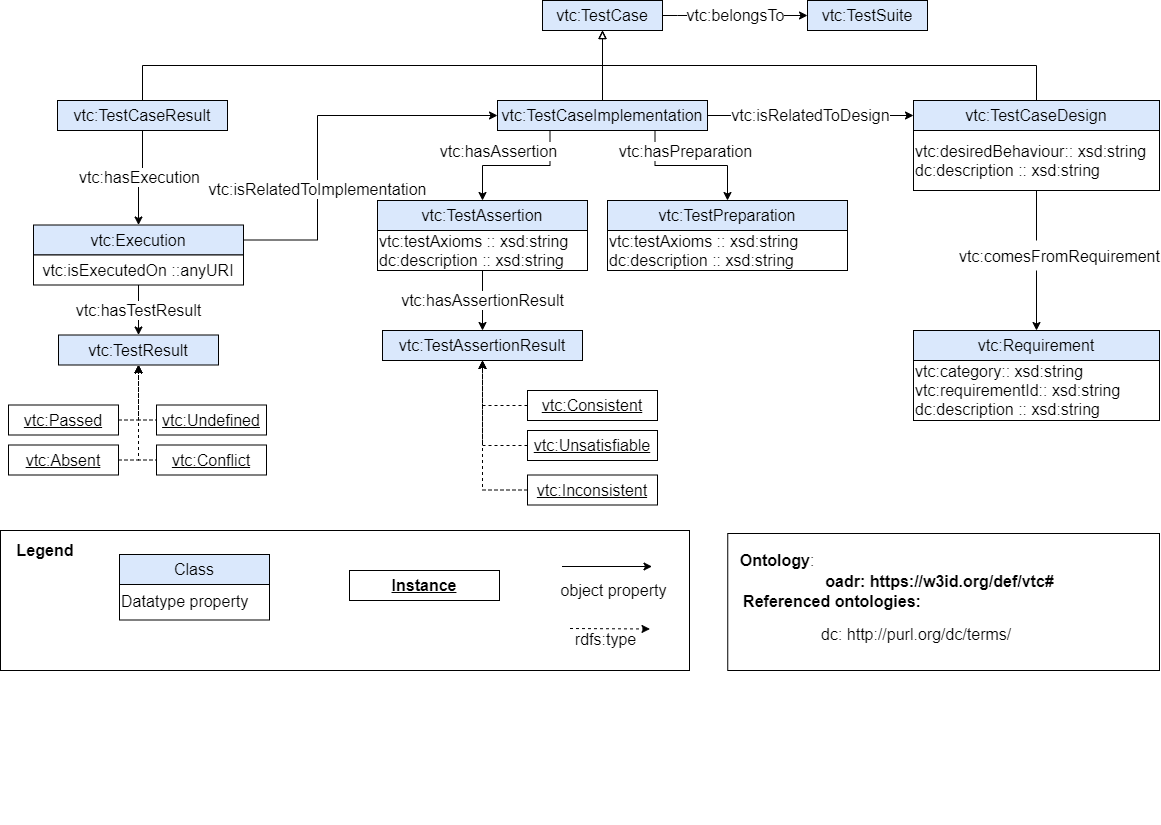

The diagram above was exported from draw.io. Its source (the exported page's mxGraphModel, read from the mxfile embedded in the PNG):
<mxGraphModel dx="2130" dy="728" grid="1" gridSize="10" guides="1" tooltips="1" connect="1" arrows="1" fold="1" page="1" pageScale="1" pageWidth="827" pageHeight="1169" math="0" shadow="0">
  <root>
    <mxCell id="0" />
    <mxCell id="1" parent="0" />
    <mxCell id="JcWA8t5O4l4DURT3KLrp-3" value="vtc:belongsTo" style="edgeStyle=orthogonalEdgeStyle;rounded=0;orthogonalLoop=1;jettySize=auto;html=1;fontSize=16;" parent="1" source="JcWA8t5O4l4DURT3KLrp-1" target="JcWA8t5O4l4DURT3KLrp-2" edge="1">
      <mxGeometry relative="1" as="geometry">
        <Array as="points">
          <mxPoint x="200" y="95" />
          <mxPoint x="200" y="95" />
        </Array>
      </mxGeometry>
    </mxCell>
    <mxCell id="JcWA8t5O4l4DURT3KLrp-1" value="vtc:TestCase" style="rounded=0;whiteSpace=wrap;html=1;fillColor=#dae8fc;strokeColor=#000000;fontSize=16;" parent="1" vertex="1">
      <mxGeometry x="65" y="80" width="120" height="30" as="geometry" />
    </mxCell>
    <mxCell id="JcWA8t5O4l4DURT3KLrp-2" value="vtc:TestSuite" style="rounded=0;whiteSpace=wrap;html=1;fillColor=#dae8fc;strokeColor=#000000;fontSize=16;" parent="1" vertex="1">
      <mxGeometry x="330" y="80" width="120" height="30" as="geometry" />
    </mxCell>
    <mxCell id="JcWA8t5O4l4DURT3KLrp-5" style="edgeStyle=orthogonalEdgeStyle;rounded=0;orthogonalLoop=1;jettySize=auto;html=1;exitX=0.5;exitY=0;exitDx=0;exitDy=0;entryX=0.5;entryY=1;entryDx=0;entryDy=0;fontSize=16;endArrow=block;endFill=0;" parent="1" source="JcWA8t5O4l4DURT3KLrp-4" target="JcWA8t5O4l4DURT3KLrp-1" edge="1">
      <mxGeometry relative="1" as="geometry" />
    </mxCell>
    <mxCell id="JcWA8t5O4l4DURT3KLrp-8" value="vtc:isRelatedToDesign" style="edgeStyle=orthogonalEdgeStyle;rounded=0;orthogonalLoop=1;jettySize=auto;html=1;fontSize=16;" parent="1" source="JcWA8t5O4l4DURT3KLrp-4" target="JcWA8t5O4l4DURT3KLrp-7" edge="1">
      <mxGeometry relative="1" as="geometry" />
    </mxCell>
    <mxCell id="JcWA8t5O4l4DURT3KLrp-10" value="" style="edgeStyle=orthogonalEdgeStyle;rounded=0;orthogonalLoop=1;jettySize=auto;html=1;fontSize=16;exitX=0.25;exitY=1;exitDx=0;exitDy=0;" parent="1" source="JcWA8t5O4l4DURT3KLrp-4" target="JcWA8t5O4l4DURT3KLrp-9" edge="1">
      <mxGeometry x="0.4737" y="-25" relative="1" as="geometry">
        <mxPoint as="offset" />
      </mxGeometry>
    </mxCell>
    <mxCell id="JcWA8t5O4l4DURT3KLrp-51" value="vtc:hasAssertion" style="text;html=1;align=center;verticalAlign=middle;resizable=0;points=[];labelBackgroundColor=#ffffff;fontSize=16;" parent="JcWA8t5O4l4DURT3KLrp-10" vertex="1" connectable="0">
      <mxGeometry x="-0.6316" y="-22" relative="1" as="geometry">
        <mxPoint x="-30.5" y="-5" as="offset" />
      </mxGeometry>
    </mxCell>
    <mxCell id="JcWA8t5O4l4DURT3KLrp-12" style="edgeStyle=orthogonalEdgeStyle;rounded=0;orthogonalLoop=1;jettySize=auto;html=1;exitX=0.75;exitY=1;exitDx=0;exitDy=0;entryX=0.5;entryY=0;entryDx=0;entryDy=0;fontSize=16;" parent="1" source="JcWA8t5O4l4DURT3KLrp-4" target="JcWA8t5O4l4DURT3KLrp-11" edge="1">
      <mxGeometry relative="1" as="geometry" />
    </mxCell>
    <mxCell id="JcWA8t5O4l4DURT3KLrp-13" value="vtc:hasPreparation" style="text;html=1;align=center;verticalAlign=middle;resizable=0;points=[];labelBackgroundColor=#ffffff;fontSize=16;" parent="JcWA8t5O4l4DURT3KLrp-12" vertex="1" connectable="0">
      <mxGeometry x="-0.5" y="22" relative="1" as="geometry">
        <mxPoint x="30" y="7" as="offset" />
      </mxGeometry>
    </mxCell>
    <mxCell id="JcWA8t5O4l4DURT3KLrp-4" value="vtc:TestCaseImplementation" style="rounded=0;whiteSpace=wrap;html=1;fillColor=#dae8fc;strokeColor=#000000;fontSize=16;" parent="1" vertex="1">
      <mxGeometry x="20" y="180" width="210" height="30" as="geometry" />
    </mxCell>
    <mxCell id="JcWA8t5O4l4DURT3KLrp-9" value="vtc:TestAssertion" style="rounded=0;whiteSpace=wrap;html=1;fillColor=#dae8fc;strokeColor=#000000;fontSize=16;" parent="1" vertex="1">
      <mxGeometry x="-100" y="280" width="210" height="30" as="geometry" />
    </mxCell>
    <mxCell id="JcWA8t5O4l4DURT3KLrp-69" style="edgeStyle=orthogonalEdgeStyle;rounded=0;orthogonalLoop=1;jettySize=auto;html=1;exitX=0.5;exitY=0;exitDx=0;exitDy=0;entryX=0.5;entryY=1;entryDx=0;entryDy=0;fontSize=16;endArrow=block;endFill=0;" parent="1" source="JcWA8t5O4l4DURT3KLrp-7" target="JcWA8t5O4l4DURT3KLrp-1" edge="1">
      <mxGeometry relative="1" as="geometry" />
    </mxCell>
    <mxCell id="JcWA8t5O4l4DURT3KLrp-7" value="vtc:TestCaseDesign" style="rounded=0;whiteSpace=wrap;html=1;fillColor=#dae8fc;strokeColor=#000000;fontSize=16;" parent="1" vertex="1">
      <mxGeometry x="436" y="180" width="246" height="30" as="geometry" />
    </mxCell>
    <mxCell id="JcWA8t5O4l4DURT3KLrp-11" value="vtc:TestPreparation" style="rounded=0;whiteSpace=wrap;html=1;fillColor=#dae8fc;strokeColor=#000000;fontSize=16;" parent="1" vertex="1">
      <mxGeometry x="130" y="280" width="240" height="30" as="geometry" />
    </mxCell>
    <mxCell id="JcWA8t5O4l4DURT3KLrp-17" value="vtc:hasExecution" style="edgeStyle=orthogonalEdgeStyle;rounded=0;orthogonalLoop=1;jettySize=auto;html=1;fontSize=16;exitX=0.5;exitY=1;exitDx=0;exitDy=0;" parent="1" source="JcWA8t5O4l4DURT3KLrp-14" target="JcWA8t5O4l4DURT3KLrp-16" edge="1">
      <mxGeometry relative="1" as="geometry">
        <mxPoint x="-335.4999999999998" y="240" as="sourcePoint" />
      </mxGeometry>
    </mxCell>
    <mxCell id="JcWA8t5O4l4DURT3KLrp-18" value="vtc:isRelatedToImplementation" style="edgeStyle=orthogonalEdgeStyle;rounded=0;orthogonalLoop=1;jettySize=auto;html=1;exitX=1;exitY=0.5;exitDx=0;exitDy=0;entryX=0;entryY=0.5;entryDx=0;entryDy=0;fontSize=16;" parent="1" source="JcWA8t5O4l4DURT3KLrp-16" target="JcWA8t5O4l4DURT3KLrp-4" edge="1">
      <mxGeometry x="-0.3474" relative="1" as="geometry">
        <Array as="points">
          <mxPoint x="-160" y="320" />
          <mxPoint x="-160" y="195" />
        </Array>
        <mxPoint y="-1" as="offset" />
      </mxGeometry>
    </mxCell>
    <mxCell id="JcWA8t5O4l4DURT3KLrp-68" style="edgeStyle=orthogonalEdgeStyle;rounded=0;orthogonalLoop=1;jettySize=auto;html=1;exitX=0.5;exitY=0;exitDx=0;exitDy=0;entryX=0.5;entryY=1;entryDx=0;entryDy=0;fontSize=16;endArrow=block;endFill=0;" parent="1" source="JcWA8t5O4l4DURT3KLrp-14" target="JcWA8t5O4l4DURT3KLrp-1" edge="1">
      <mxGeometry relative="1" as="geometry" />
    </mxCell>
    <mxCell id="JcWA8t5O4l4DURT3KLrp-14" value="vtc:TestCaseResult" style="rounded=0;whiteSpace=wrap;html=1;fillColor=#dae8fc;strokeColor=#000000;fontSize=16;" parent="1" vertex="1">
      <mxGeometry x="-420" y="180" width="170" height="30" as="geometry" />
    </mxCell>
    <mxCell id="JcWA8t5O4l4DURT3KLrp-16" value="vtc:Execution" style="rounded=0;whiteSpace=wrap;html=1;fillColor=#dae8fc;strokeColor=#000000;fontSize=16;" parent="1" vertex="1">
      <mxGeometry x="-444" y="304.5" width="210" height="30" as="geometry" />
    </mxCell>
    <mxCell id="JcWA8t5O4l4DURT3KLrp-21" value="vtc:hasTestResult" style="edgeStyle=orthogonalEdgeStyle;rounded=0;orthogonalLoop=1;jettySize=auto;html=1;exitX=0.5;exitY=1;exitDx=0;exitDy=0;fontSize=16;" parent="1" source="JcWA8t5O4l4DURT3KLrp-19" target="JcWA8t5O4l4DURT3KLrp-20" edge="1">
      <mxGeometry relative="1" as="geometry" />
    </mxCell>
    <mxCell id="JcWA8t5O4l4DURT3KLrp-19" value="vtc:isExecutedOn ::anyURI" style="rounded=0;whiteSpace=wrap;html=1;fontSize=16;" parent="1" vertex="1">
      <mxGeometry x="-444" y="334.5" width="210" height="30" as="geometry" />
    </mxCell>
    <mxCell id="JcWA8t5O4l4DURT3KLrp-20" value="vtc:TestResult" style="rounded=0;whiteSpace=wrap;html=1;fillColor=#dae8fc;strokeColor=#000000;fontSize=16;" parent="1" vertex="1">
      <mxGeometry x="-419" y="414.5" width="160" height="30" as="geometry" />
    </mxCell>
    <mxCell id="JcWA8t5O4l4DURT3KLrp-28" style="edgeStyle=orthogonalEdgeStyle;rounded=0;orthogonalLoop=1;jettySize=auto;html=1;exitX=1;exitY=0.5;exitDx=0;exitDy=0;entryX=0.5;entryY=1;entryDx=0;entryDy=0;dashed=1;fontSize=16;" parent="1" source="JcWA8t5O4l4DURT3KLrp-23" target="JcWA8t5O4l4DURT3KLrp-20" edge="1">
      <mxGeometry relative="1" as="geometry" />
    </mxCell>
    <mxCell id="JcWA8t5O4l4DURT3KLrp-23" value="&lt;u&gt;vtc:Passed&lt;/u&gt;" style="rounded=0;whiteSpace=wrap;html=1;fontSize=16;" parent="1" vertex="1">
      <mxGeometry x="-469" y="484.5" width="110" height="30" as="geometry" />
    </mxCell>
    <mxCell id="JcWA8t5O4l4DURT3KLrp-29" style="edgeStyle=orthogonalEdgeStyle;rounded=0;orthogonalLoop=1;jettySize=auto;html=1;exitX=1;exitY=0.5;exitDx=0;exitDy=0;dashed=1;fontSize=16;" parent="1" source="JcWA8t5O4l4DURT3KLrp-24" target="JcWA8t5O4l4DURT3KLrp-20" edge="1">
      <mxGeometry relative="1" as="geometry">
        <Array as="points">
          <mxPoint x="-339" y="499.5" />
        </Array>
      </mxGeometry>
    </mxCell>
    <mxCell id="JcWA8t5O4l4DURT3KLrp-24" value="&lt;u&gt;vtc:Undefined&lt;/u&gt;" style="rounded=0;whiteSpace=wrap;html=1;fontSize=16;" parent="1" vertex="1">
      <mxGeometry x="-321" y="484.5" width="110" height="30" as="geometry" />
    </mxCell>
    <mxCell id="JcWA8t5O4l4DURT3KLrp-30" style="edgeStyle=orthogonalEdgeStyle;rounded=0;orthogonalLoop=1;jettySize=auto;html=1;exitX=1;exitY=0.5;exitDx=0;exitDy=0;dashed=1;fontSize=16;" parent="1" source="JcWA8t5O4l4DURT3KLrp-25" target="JcWA8t5O4l4DURT3KLrp-20" edge="1">
      <mxGeometry relative="1" as="geometry" />
    </mxCell>
    <mxCell id="JcWA8t5O4l4DURT3KLrp-25" value="&lt;u&gt;vtc:Absent&lt;/u&gt;" style="rounded=0;whiteSpace=wrap;html=1;fontSize=16;" parent="1" vertex="1">
      <mxGeometry x="-469" y="524.5" width="110" height="30" as="geometry" />
    </mxCell>
    <mxCell id="JcWA8t5O4l4DURT3KLrp-31" style="edgeStyle=orthogonalEdgeStyle;rounded=0;orthogonalLoop=1;jettySize=auto;html=1;exitX=1;exitY=0.5;exitDx=0;exitDy=0;dashed=1;fontSize=16;" parent="1" source="JcWA8t5O4l4DURT3KLrp-27" target="JcWA8t5O4l4DURT3KLrp-20" edge="1">
      <mxGeometry relative="1" as="geometry">
        <Array as="points">
          <mxPoint x="-339" y="539.5" />
        </Array>
      </mxGeometry>
    </mxCell>
    <mxCell id="JcWA8t5O4l4DURT3KLrp-27" value="&lt;u&gt;vtc:Conflict&lt;/u&gt;" style="rounded=0;whiteSpace=wrap;html=1;fontSize=16;" parent="1" vertex="1">
      <mxGeometry x="-321" y="524.5" width="110" height="30" as="geometry" />
    </mxCell>
    <mxCell id="JcWA8t5O4l4DURT3KLrp-37" value="vtc:hasAssertionResult" style="edgeStyle=orthogonalEdgeStyle;rounded=0;orthogonalLoop=1;jettySize=auto;html=1;fontSize=16;entryX=0.5;entryY=0;entryDx=0;entryDy=0;" parent="1" source="JcWA8t5O4l4DURT3KLrp-33" target="JcWA8t5O4l4DURT3KLrp-47" edge="1">
      <mxGeometry relative="1" as="geometry" />
    </mxCell>
    <mxCell id="JcWA8t5O4l4DURT3KLrp-33" value="vtc:testAxioms :: xsd:string&lt;br style=&quot;font-size: 16px;&quot;&gt;dc:description :: xsd:string" style="rounded=0;whiteSpace=wrap;html=1;align=left;fontSize=16;" parent="1" vertex="1">
      <mxGeometry x="-100" y="310" width="210" height="40" as="geometry" />
    </mxCell>
    <mxCell id="JcWA8t5O4l4DURT3KLrp-34" value="vtc:testAxioms :: xsd:string&lt;br style=&quot;font-size: 16px;&quot;&gt;dc:description :: xsd:string" style="rounded=0;whiteSpace=wrap;html=1;align=left;fontSize=16;" parent="1" vertex="1">
      <mxGeometry x="130" y="310" width="240" height="40" as="geometry" />
    </mxCell>
    <mxCell id="JcWA8t5O4l4DURT3KLrp-41" style="edgeStyle=orthogonalEdgeStyle;rounded=0;orthogonalLoop=1;jettySize=auto;html=1;exitX=0;exitY=0.5;exitDx=0;exitDy=0;entryX=0.5;entryY=1;entryDx=0;entryDy=0;dashed=1;fontSize=16;" parent="1" source="JcWA8t5O4l4DURT3KLrp-38" target="JcWA8t5O4l4DURT3KLrp-47" edge="1">
      <mxGeometry relative="1" as="geometry">
        <mxPoint x="30" y="450" as="targetPoint" />
      </mxGeometry>
    </mxCell>
    <mxCell id="JcWA8t5O4l4DURT3KLrp-38" value="&lt;u&gt;vtc:Consistent&lt;/u&gt;" style="rounded=0;whiteSpace=wrap;html=1;fontSize=16;" parent="1" vertex="1">
      <mxGeometry x="50" y="470" width="130" height="30" as="geometry" />
    </mxCell>
    <mxCell id="JcWA8t5O4l4DURT3KLrp-44" style="edgeStyle=orthogonalEdgeStyle;rounded=0;orthogonalLoop=1;jettySize=auto;html=1;exitX=0;exitY=0.5;exitDx=0;exitDy=0;entryX=0.5;entryY=1;entryDx=0;entryDy=0;dashed=1;fontSize=16;" parent="1" source="JcWA8t5O4l4DURT3KLrp-39" target="JcWA8t5O4l4DURT3KLrp-47" edge="1">
      <mxGeometry relative="1" as="geometry">
        <mxPoint x="30" y="450" as="targetPoint" />
      </mxGeometry>
    </mxCell>
    <mxCell id="JcWA8t5O4l4DURT3KLrp-39" value="&lt;u&gt;vtc:Unsatisfiable&lt;/u&gt;" style="rounded=0;whiteSpace=wrap;html=1;fontSize=16;" parent="1" vertex="1">
      <mxGeometry x="50" y="510" width="130" height="30" as="geometry" />
    </mxCell>
    <mxCell id="JcWA8t5O4l4DURT3KLrp-45" style="edgeStyle=orthogonalEdgeStyle;rounded=0;orthogonalLoop=1;jettySize=auto;html=1;exitX=0;exitY=0.5;exitDx=0;exitDy=0;dashed=1;fontSize=16;entryX=0.5;entryY=1;entryDx=0;entryDy=0;" parent="1" source="JcWA8t5O4l4DURT3KLrp-40" target="JcWA8t5O4l4DURT3KLrp-47" edge="1">
      <mxGeometry relative="1" as="geometry">
        <mxPoint x="30" y="450" as="targetPoint" />
      </mxGeometry>
    </mxCell>
    <mxCell id="JcWA8t5O4l4DURT3KLrp-40" value="&lt;u&gt;vtc:Inconsistent&lt;/u&gt;" style="rounded=0;whiteSpace=wrap;html=1;fontSize=16;" parent="1" vertex="1">
      <mxGeometry x="50" y="554.5" width="130" height="30" as="geometry" />
    </mxCell>
    <mxCell id="Uomq01P045qqYAxq1_Pn-2" value="" style="edgeStyle=orthogonalEdgeStyle;rounded=0;orthogonalLoop=1;jettySize=auto;html=1;entryX=0.5;entryY=0;entryDx=0;entryDy=0;" edge="1" parent="1" source="JcWA8t5O4l4DURT3KLrp-46" target="Uomq01P045qqYAxq1_Pn-3">
      <mxGeometry relative="1" as="geometry" />
    </mxCell>
    <mxCell id="JcWA8t5O4l4DURT3KLrp-46" value="vtc:desiredBehaviour:: xsd:string&lt;br style=&quot;font-size: 16px&quot;&gt;dc:description :: xsd:string" style="rounded=0;whiteSpace=wrap;html=1;align=left;fontSize=16;" parent="1" vertex="1">
      <mxGeometry x="436" y="210" width="246" height="60" as="geometry" />
    </mxCell>
    <mxCell id="Uomq01P045qqYAxq1_Pn-1" value="vtc:category:: xsd:string&lt;br&gt;vtc:requirementId:: xsd:string&lt;br style=&quot;font-size: 16px&quot;&gt;dc:description :: xsd:string" style="rounded=0;whiteSpace=wrap;html=1;align=left;fontSize=16;" vertex="1" parent="1">
      <mxGeometry x="436" y="440" width="246" height="60" as="geometry" />
    </mxCell>
    <mxCell id="JcWA8t5O4l4DURT3KLrp-47" value="vtc:TestAssertionResult" style="rounded=0;whiteSpace=wrap;html=1;align=center;fillColor=#dae8fc;strokeColor=#000000;fontSize=16;" parent="1" vertex="1">
      <mxGeometry x="-95" y="410" width="200" height="30" as="geometry" />
    </mxCell>
    <mxCell id="JcWA8t5O4l4DURT3KLrp-52" value="" style="rounded=0;whiteSpace=wrap;html=1;" parent="1" vertex="1">
      <mxGeometry x="-477" y="610" width="689" height="140" as="geometry" />
    </mxCell>
    <mxCell id="JcWA8t5O4l4DURT3KLrp-53" value="&lt;b&gt;&lt;font style=&quot;font-size: 16px&quot;&gt;Legend&lt;/font&gt;&lt;/b&gt;" style="text;html=1;strokeColor=none;fillColor=none;align=center;verticalAlign=middle;whiteSpace=wrap;rounded=0;" parent="1" vertex="1">
      <mxGeometry x="-452" y="620" width="40" height="20" as="geometry" />
    </mxCell>
    <mxCell id="JcWA8t5O4l4DURT3KLrp-54" value="&lt;font style=&quot;font-size: 16px&quot;&gt;Datatype property&lt;/font&gt;" style="rounded=0;whiteSpace=wrap;html=1;align=left;" parent="1" vertex="1">
      <mxGeometry x="-358" y="661.5" width="150" height="38" as="geometry" />
    </mxCell>
    <mxCell id="JcWA8t5O4l4DURT3KLrp-55" value="&lt;font style=&quot;font-size: 16px&quot;&gt;Class&lt;/font&gt;" style="rounded=0;whiteSpace=wrap;html=1;fillColor=#dae8fc;strokeColor=#000000;" parent="1" vertex="1">
      <mxGeometry x="-358" y="634" width="150" height="30" as="geometry" />
    </mxCell>
    <mxCell id="JcWA8t5O4l4DURT3KLrp-56" style="rounded=0;orthogonalLoop=1;jettySize=auto;html=1;exitX=1;exitY=0.5;exitDx=0;exitDy=0;entryX=0;entryY=0.5;entryDx=0;entryDy=0;" parent="1" edge="1">
      <mxGeometry relative="1" as="geometry">
        <mxPoint x="84.5" y="646" as="sourcePoint" />
        <mxPoint x="174.5" y="646" as="targetPoint" />
      </mxGeometry>
    </mxCell>
    <mxCell id="JcWA8t5O4l4DURT3KLrp-57" value="&lt;font style=&quot;font-size: 16px&quot;&gt;object property&lt;/font&gt;" style="text;html=1;resizable=0;points=[];align=center;verticalAlign=middle;labelBackgroundColor=#ffffff;" parent="JcWA8t5O4l4DURT3KLrp-56" vertex="1" connectable="0">
      <mxGeometry x="0.4178" y="3" relative="1" as="geometry">
        <mxPoint x="-13.03" y="26" as="offset" />
      </mxGeometry>
    </mxCell>
    <mxCell id="JcWA8t5O4l4DURT3KLrp-58" value="" style="rounded=0;whiteSpace=wrap;html=1;strokeColor=none;" parent="1" vertex="1">
      <mxGeometry x="187.5" y="619" width="10" height="10" as="geometry" />
    </mxCell>
    <mxCell id="JcWA8t5O4l4DURT3KLrp-59" value="" style="rounded=0;whiteSpace=wrap;html=1;strokeColor=none;" parent="1" vertex="1">
      <mxGeometry x="-183.5" y="864" width="10" height="10" as="geometry" />
    </mxCell>
    <mxCell id="JcWA8t5O4l4DURT3KLrp-60" value="" style="rounded=0;whiteSpace=wrap;html=1;strokeColor=none;" parent="1" vertex="1">
      <mxGeometry x="120.5" y="618" width="10" height="10" as="geometry" />
    </mxCell>
    <mxCell id="JcWA8t5O4l4DURT3KLrp-61" style="rounded=0;orthogonalLoop=1;jettySize=auto;html=1;exitX=1;exitY=0.5;exitDx=0;exitDy=0;entryX=0;entryY=0.75;entryDx=0;entryDy=0;endArrow=classic;endFill=1;startArrow=none;startFill=0;dashed=1;" parent="1" edge="1">
      <mxGeometry relative="1" as="geometry">
        <mxPoint x="172.5" y="708.5" as="targetPoint" />
        <mxPoint x="92.5" y="708" as="sourcePoint" />
      </mxGeometry>
    </mxCell>
    <mxCell id="JcWA8t5O4l4DURT3KLrp-62" value="&lt;font style=&quot;font-size: 16px&quot;&gt;rdfs:type&lt;/font&gt;" style="text;html=1;resizable=0;points=[];align=center;verticalAlign=middle;labelBackgroundColor=#ffffff;" parent="JcWA8t5O4l4DURT3KLrp-61" vertex="1" connectable="0">
      <mxGeometry x="-0.2801" y="1" relative="1" as="geometry">
        <mxPoint x="6" y="11" as="offset" />
      </mxGeometry>
    </mxCell>
    <mxCell id="JcWA8t5O4l4DURT3KLrp-63" value="" style="rounded=0;whiteSpace=wrap;html=1;strokeColor=none;" parent="1" vertex="1">
      <mxGeometry x="-337.5" y="618" width="10" height="10" as="geometry" />
    </mxCell>
    <mxCell id="JcWA8t5O4l4DURT3KLrp-64" value="" style="rounded=0;whiteSpace=wrap;html=1;strokeColor=none;" parent="1" vertex="1">
      <mxGeometry x="-217.5" y="893" width="10" height="10" as="geometry" />
    </mxCell>
    <mxCell id="JcWA8t5O4l4DURT3KLrp-65" value="&lt;b&gt;&lt;u&gt;&lt;font style=&quot;font-size: 16px&quot;&gt;Instance&lt;/font&gt;&lt;/u&gt;&lt;/b&gt;" style="rounded=0;whiteSpace=wrap;html=1;" parent="1" vertex="1">
      <mxGeometry x="-128" y="650" width="150" height="30" as="geometry" />
    </mxCell>
    <mxCell id="Uomq01P045qqYAxq1_Pn-3" value="vtc:Requirement" style="rounded=0;whiteSpace=wrap;html=1;fillColor=#dae8fc;strokeColor=#000000;fontSize=16;" vertex="1" parent="1">
      <mxGeometry x="436" y="410" width="246" height="30" as="geometry" />
    </mxCell>
    <UserObject label="&lt;font style=&quot;font-size: 16px&quot;&gt;vtc:comesFromRequirement&lt;/font&gt;" link="vtc:isRelatedToRequirement" id="Uomq01P045qqYAxq1_Pn-5">
      <mxCell style="text;html=1;fillColor=#ffffff;" vertex="1" parent="1">
        <mxGeometry x="480" y="320" width="180" height="30" as="geometry" />
      </mxCell>
    </UserObject>
    <mxCell id="Uomq01P045qqYAxq1_Pn-7" value="" style="rounded=0;whiteSpace=wrap;html=1;fontSize=16;fontStyle=0;fillColor=none;" vertex="1" parent="1">
      <mxGeometry x="250.25" y="613" width="431.75" height="137" as="geometry" />
    </mxCell>
    <mxCell id="Uomq01P045qqYAxq1_Pn-8" value="&lt;font style=&quot;font-size: 16px&quot;&gt;&lt;b&gt;Ontology&lt;/b&gt;:&lt;/font&gt;" style="text;html=1;strokeColor=none;fillColor=none;align=center;verticalAlign=middle;whiteSpace=wrap;rounded=0;fontSize=14;fontColor=#000000;" vertex="1" parent="1">
      <mxGeometry x="279.75" y="630" width="40" height="20" as="geometry" />
    </mxCell>
    <mxCell id="Uomq01P045qqYAxq1_Pn-9" value="&lt;span style=&quot;font-size: 16px&quot;&gt;&lt;b&gt;Referenced ontologies:&lt;/b&gt;&lt;/span&gt;" style="text;html=1;strokeColor=none;fillColor=none;align=center;verticalAlign=middle;whiteSpace=wrap;rounded=0;fontSize=14;fontColor=#000000;" vertex="1" parent="1">
      <mxGeometry x="249.75" y="671" width="210" height="20" as="geometry" />
    </mxCell>
    <mxCell id="Uomq01P045qqYAxq1_Pn-10" value="&lt;b style=&quot;font-size: 16px&quot;&gt;&lt;span style=&quot;font-size: 16px&quot;&gt;oadr&lt;/span&gt;&lt;font style=&quot;font-size: 16px&quot;&gt;:&amp;nbsp;&lt;/font&gt;&lt;/b&gt;&lt;span style=&quot;white-space: pre-wrap ; font-size: 16px&quot;&gt;&lt;font style=&quot;font-size: 16px&quot;&gt;&lt;b&gt;https://w3id.org/def/vtc#&lt;/b&gt;&lt;/font&gt;&lt;/span&gt;" style="text;html=1;strokeColor=none;fillColor=none;align=center;verticalAlign=middle;whiteSpace=wrap;rounded=0;fontSize=14;fontColor=#000000;" vertex="1" parent="1">
      <mxGeometry x="326.5" y="651" width="271" height="20" as="geometry" />
    </mxCell>
    <mxCell id="Uomq01P045qqYAxq1_Pn-12" value="&lt;span style=&quot;font-size: 16px&quot;&gt;dc:&amp;nbsp;&lt;/span&gt;&lt;span style=&quot;font-size: 16px&quot;&gt;http://purl.org/dc/terms/&lt;/span&gt;" style="text;html=1;strokeColor=none;fillColor=none;align=left;verticalAlign=middle;whiteSpace=wrap;rounded=0;fontSize=14;fontColor=#000000;" vertex="1" parent="1">
      <mxGeometry x="342" y="699.5" width="290" height="29" as="geometry" />
    </mxCell>
  </root>
</mxGraphModel>